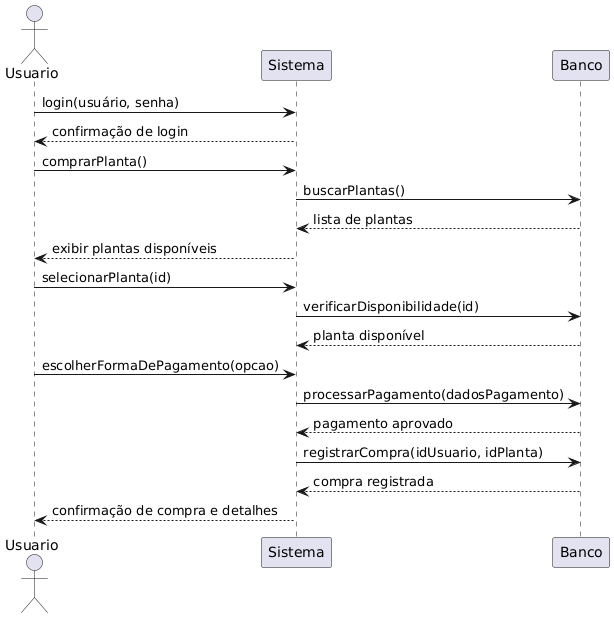

The diagram above was rendered by PlantUML. Its source (embedded in the PNG):
@startuml
actor Usuario
participant Sistema
participant Banco

Usuario -> Sistema : login(usuário, senha)
Sistema --> Usuario : confirmação de login

Usuario -> Sistema : comprarPlanta()
Sistema -> Banco : buscarPlantas()
Banco --> Sistema : lista de plantas
Sistema --> Usuario : exibir plantas disponíveis

Usuario -> Sistema : selecionarPlanta(id)
Sistema -> Banco : verificarDisponibilidade(id)
Banco --> Sistema : planta disponível

Usuario -> Sistema : escolherFormaDePagamento(opcao)
Sistema -> Banco : processarPagamento(dadosPagamento)
Banco --> Sistema : pagamento aprovado

Sistema -> Banco : registrarCompra(idUsuario, idPlanta)
Banco --> Sistema : compra registrada

Sistema --> Usuario : confirmação de compra e detalhes
@enduml